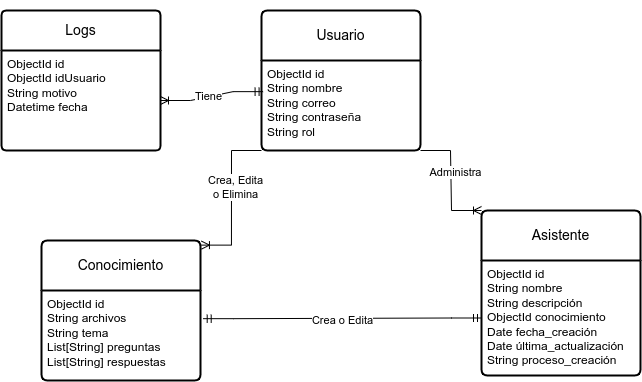

The diagram above was exported from draw.io. Its source (the exported page's mxGraphModel, read from the mxfile embedded in the PNG):
<mxGraphModel dx="1755" dy="553" grid="1" gridSize="10" guides="1" tooltips="1" connect="1" arrows="1" fold="1" page="1" pageScale="1" pageWidth="827" pageHeight="1169" math="0" shadow="0">
  <root>
    <mxCell id="0" />
    <mxCell id="1" parent="0" />
    <mxCell id="VfTo_oK-jHUwpTHfarD4-42" value="" style="shape=tableRow;horizontal=0;startSize=0;swimlaneHead=0;swimlaneBody=0;fillColor=none;collapsible=0;dropTarget=0;points=[[0,0.5],[1,0.5]];portConstraint=eastwest;top=0;left=0;right=0;bottom=0;html=1;" parent="1" vertex="1">
      <mxGeometry x="80" y="210" width="180" height="30" as="geometry" />
    </mxCell>
    <mxCell id="VfTo_oK-jHUwpTHfarD4-50" value="Usuario" style="swimlane;childLayout=stackLayout;horizontal=1;startSize=50;horizontalStack=0;rounded=1;fontSize=14;fontStyle=0;strokeWidth=2;resizeParent=0;resizeLast=1;shadow=0;dashed=0;align=center;arcSize=4;whiteSpace=wrap;html=1;" parent="1" vertex="1">
      <mxGeometry x="-110" y="220" width="159" height="140" as="geometry" />
    </mxCell>
    <mxCell id="VfTo_oK-jHUwpTHfarD4-51" value="ObjectId id&lt;br&gt;String nombre&lt;br&gt;String correo&lt;br&gt;String contraseña&lt;br&gt;String rol" style="align=left;strokeColor=none;fillColor=none;spacingLeft=4;fontSize=12;verticalAlign=top;resizable=0;rotatable=0;part=1;html=1;" parent="VfTo_oK-jHUwpTHfarD4-50" vertex="1">
      <mxGeometry y="50" width="159" height="90" as="geometry" />
    </mxCell>
    <mxCell id="VfTo_oK-jHUwpTHfarD4-52" value="Conocimiento" style="swimlane;childLayout=stackLayout;horizontal=1;startSize=50;horizontalStack=0;rounded=1;fontSize=14;fontStyle=0;strokeWidth=2;resizeParent=0;resizeLast=1;shadow=0;dashed=0;align=center;arcSize=4;whiteSpace=wrap;html=1;" parent="1" vertex="1">
      <mxGeometry x="-330" y="450" width="159" height="140" as="geometry" />
    </mxCell>
    <mxCell id="VfTo_oK-jHUwpTHfarD4-53" value="ObjectId id&lt;br&gt;String archivos&lt;br&gt;String tema&lt;br&gt;List[String] preguntas&lt;br&gt;List[String] respuestas" style="align=left;strokeColor=none;fillColor=none;spacingLeft=4;fontSize=12;verticalAlign=top;resizable=0;rotatable=0;part=1;html=1;" parent="VfTo_oK-jHUwpTHfarD4-52" vertex="1">
      <mxGeometry y="50" width="159" height="90" as="geometry" />
    </mxCell>
    <mxCell id="VfTo_oK-jHUwpTHfarD4-54" value="Asistente" style="swimlane;childLayout=stackLayout;horizontal=1;startSize=50;horizontalStack=0;rounded=1;fontSize=14;fontStyle=0;strokeWidth=2;resizeParent=0;resizeLast=1;shadow=0;dashed=0;align=center;arcSize=4;whiteSpace=wrap;html=1;" parent="1" vertex="1">
      <mxGeometry x="110" y="420" width="159" height="165" as="geometry" />
    </mxCell>
    <mxCell id="VfTo_oK-jHUwpTHfarD4-55" value="ObjectId id&lt;br&gt;String nombre&lt;br&gt;String descripción&lt;br&gt;ObjectId conocimiento&lt;br&gt;Date fecha_creación&lt;br&gt;Date última_actualización&lt;br&gt;String proceso_creación" style="align=left;strokeColor=none;fillColor=none;spacingLeft=4;fontSize=12;verticalAlign=top;resizable=0;rotatable=0;part=1;html=1;" parent="VfTo_oK-jHUwpTHfarD4-54" vertex="1">
      <mxGeometry y="50" width="159" height="115" as="geometry" />
    </mxCell>
    <mxCell id="VfTo_oK-jHUwpTHfarD4-57" value="" style="edgeStyle=entityRelationEdgeStyle;fontSize=12;html=1;endArrow=ERoneToMany;rounded=0;exitX=0;exitY=1;exitDx=0;exitDy=0;entryX=1.006;entryY=0.033;entryDx=0;entryDy=0;entryPerimeter=0;" parent="1" source="VfTo_oK-jHUwpTHfarD4-51" target="VfTo_oK-jHUwpTHfarD4-52" edge="1">
      <mxGeometry width="100" height="100" relative="1" as="geometry">
        <mxPoint x="-240" y="420" as="sourcePoint" />
        <mxPoint x="-130" y="440" as="targetPoint" />
      </mxGeometry>
    </mxCell>
    <mxCell id="VfTo_oK-jHUwpTHfarD4-58" value="Crea, Edita &lt;br&gt;o Elimina&lt;br&gt;" style="edgeLabel;html=1;align=center;verticalAlign=middle;resizable=0;points=[];" parent="VfTo_oK-jHUwpTHfarD4-57" vertex="1" connectable="0">
      <mxGeometry x="-0.1399" y="4" relative="1" as="geometry">
        <mxPoint as="offset" />
      </mxGeometry>
    </mxCell>
    <mxCell id="VfTo_oK-jHUwpTHfarD4-60" value="" style="edgeStyle=entityRelationEdgeStyle;fontSize=12;html=1;endArrow=ERoneToMany;rounded=0;exitX=1;exitY=1;exitDx=0;exitDy=0;entryX=0;entryY=0;entryDx=0;entryDy=0;" parent="1" source="VfTo_oK-jHUwpTHfarD4-51" target="VfTo_oK-jHUwpTHfarD4-54" edge="1">
      <mxGeometry width="100" height="100" relative="1" as="geometry">
        <mxPoint x="-100" y="370" as="sourcePoint" />
        <mxPoint x="-160" y="465" as="targetPoint" />
      </mxGeometry>
    </mxCell>
    <mxCell id="VfTo_oK-jHUwpTHfarD4-61" value="Administra" style="edgeLabel;html=1;align=center;verticalAlign=middle;resizable=0;points=[];" parent="VfTo_oK-jHUwpTHfarD4-60" vertex="1" connectable="0">
      <mxGeometry x="-0.1399" y="4" relative="1" as="geometry">
        <mxPoint as="offset" />
      </mxGeometry>
    </mxCell>
    <mxCell id="VfTo_oK-jHUwpTHfarD4-62" value="" style="edgeStyle=entityRelationEdgeStyle;fontSize=12;html=1;endArrow=ERmandOne;startArrow=ERmandOne;rounded=0;exitX=1.017;exitY=0.313;exitDx=0;exitDy=0;exitPerimeter=0;entryX=0;entryY=0.5;entryDx=0;entryDy=0;" parent="1" source="VfTo_oK-jHUwpTHfarD4-53" target="VfTo_oK-jHUwpTHfarD4-55" edge="1">
      <mxGeometry width="100" height="100" relative="1" as="geometry">
        <mxPoint x="-40" y="510" as="sourcePoint" />
        <mxPoint x="60" y="410" as="targetPoint" />
      </mxGeometry>
    </mxCell>
    <mxCell id="VfTo_oK-jHUwpTHfarD4-63" value="Crea o Edita" style="edgeLabel;html=1;align=center;verticalAlign=middle;resizable=0;points=[];" parent="VfTo_oK-jHUwpTHfarD4-62" vertex="1" connectable="0">
      <mxGeometry x="-0.0541" y="-4" relative="1" as="geometry">
        <mxPoint x="7" y="-2" as="offset" />
      </mxGeometry>
    </mxCell>
    <mxCell id="OwNtlnPYzpbByCEqTJA--1" value="Logs" style="swimlane;childLayout=stackLayout;horizontal=1;startSize=40;horizontalStack=0;rounded=1;fontSize=14;fontStyle=0;strokeWidth=2;resizeParent=0;resizeLast=1;shadow=0;dashed=0;align=center;arcSize=4;whiteSpace=wrap;html=1;" vertex="1" parent="1">
      <mxGeometry x="-370" y="220" width="159" height="140" as="geometry" />
    </mxCell>
    <mxCell id="OwNtlnPYzpbByCEqTJA--2" value="ObjectId id&lt;br&gt;ObjectId idUsuario&lt;br&gt;String motivo&lt;br&gt;Datetime fecha&lt;br&gt;" style="align=left;strokeColor=none;fillColor=none;spacingLeft=4;fontSize=12;verticalAlign=top;resizable=0;rotatable=0;part=1;html=1;" vertex="1" parent="OwNtlnPYzpbByCEqTJA--1">
      <mxGeometry y="40" width="159" height="100" as="geometry" />
    </mxCell>
    <mxCell id="OwNtlnPYzpbByCEqTJA--5" value="" style="edgeStyle=entityRelationEdgeStyle;fontSize=12;html=1;endArrow=ERoneToMany;startArrow=ERmandOne;rounded=0;exitX=0.01;exitY=0.346;exitDx=0;exitDy=0;exitPerimeter=0;entryX=1;entryY=0.5;entryDx=0;entryDy=0;" edge="1" parent="1" source="VfTo_oK-jHUwpTHfarD4-51" target="OwNtlnPYzpbByCEqTJA--2">
      <mxGeometry width="100" height="100" relative="1" as="geometry">
        <mxPoint x="-160" y="420" as="sourcePoint" />
        <mxPoint x="-60" y="320" as="targetPoint" />
      </mxGeometry>
    </mxCell>
    <mxCell id="OwNtlnPYzpbByCEqTJA--6" value="Tiene" style="edgeLabel;html=1;align=center;verticalAlign=middle;resizable=0;points=[];" vertex="1" connectable="0" parent="OwNtlnPYzpbByCEqTJA--5">
      <mxGeometry x="0.0835" y="-1" relative="1" as="geometry">
        <mxPoint as="offset" />
      </mxGeometry>
    </mxCell>
  </root>
</mxGraphModel>